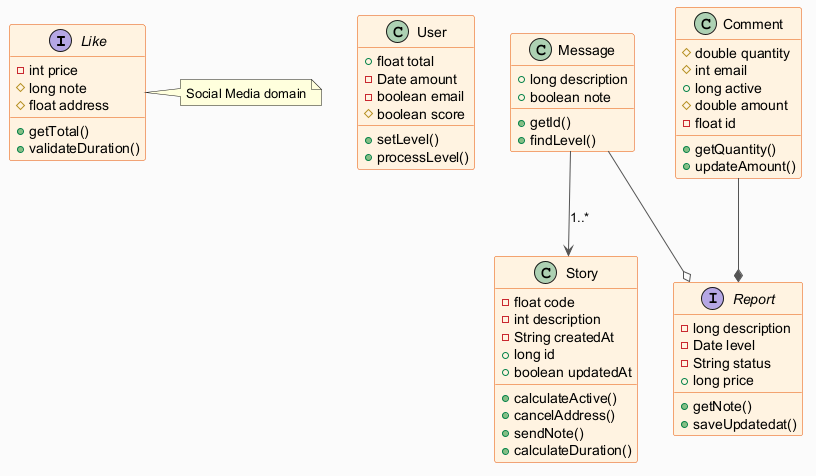

The diagram above was rendered by PlantUML. Its source (embedded in the PNG):
@startuml
skinparam backgroundColor #FAFAFA
skinparam classBackgroundColor #FFF3E0
skinparam classBorderColor #E65100
skinparam ArrowColor #555555
interface Like {
  -int price
  #long note
  #float address
  +getTotal()
  +validateDuration()
}
class User {
  +float total
  -Date amount
  -boolean email
  #boolean score
  +setLevel()
  +processLevel()
}
class Message {
  +long description
  +boolean note
  +getId()
  +findLevel()
}
class Story {
  -float code
  -int description
  -String createdAt
  +long id
  +boolean updatedAt
  +calculateActive()
  +cancelAddress()
  +sendNote()
  +calculateDuration()
}
interface Report {
  -long description
  -Date level
  -String status
  +long price
  +getNote()
  +saveUpdatedat()
}
class Comment {
  #double quantity
  #int email
  +long active
  #double amount
  -float id
  +getQuantity()
  +updateAmount()
}
Message --o Report
Message --> Story : "1..*"
Comment --* Report
note right of Like : Social Media domain
@enduml